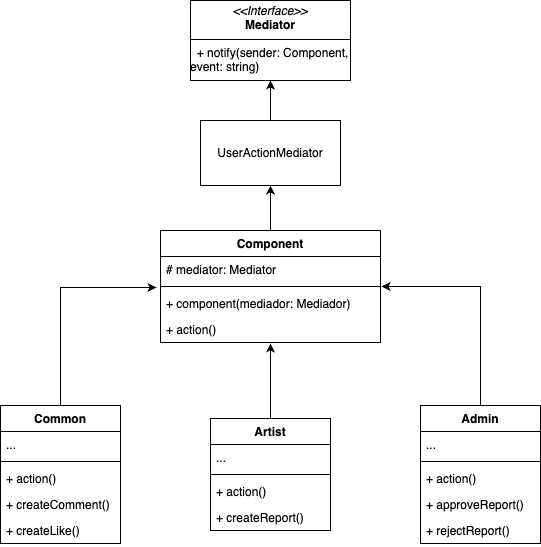

The diagram above was exported from draw.io. Its source (the exported page's mxGraphModel, read from the mxfile embedded in the PNG):
<mxGraphModel dx="1406" dy="867" grid="1" gridSize="10" guides="1" tooltips="1" connect="1" arrows="1" fold="1" page="1" pageScale="1" pageWidth="827" pageHeight="1169" math="0" shadow="0">
  <root>
    <mxCell id="0" />
    <mxCell id="1" parent="0" />
    <mxCell id="y59MiqqPefjCyI5WStfi-10" style="edgeStyle=orthogonalEdgeStyle;rounded=0;orthogonalLoop=1;jettySize=auto;html=1;entryX=0.5;entryY=1;entryDx=0;entryDy=0;" edge="1" parent="1" source="y59MiqqPefjCyI5WStfi-2" target="y59MiqqPefjCyI5WStfi-8">
      <mxGeometry relative="1" as="geometry" />
    </mxCell>
    <mxCell id="y59MiqqPefjCyI5WStfi-2" value="Component" style="swimlane;fontStyle=1;align=center;verticalAlign=top;childLayout=stackLayout;horizontal=1;startSize=26;horizontalStack=0;resizeParent=1;resizeParentMax=0;resizeLast=0;collapsible=1;marginBottom=0;whiteSpace=wrap;html=1;" vertex="1" parent="1">
      <mxGeometry x="260" y="410" width="220" height="112" as="geometry" />
    </mxCell>
    <mxCell id="y59MiqqPefjCyI5WStfi-3" value="&lt;span style=&quot;background-color: transparent; color: light-dark(rgb(0, 0, 0), rgb(255, 255, 255));&quot;&gt;# mediator: Mediator&lt;/span&gt;" style="text;strokeColor=none;fillColor=none;align=left;verticalAlign=top;spacingLeft=4;spacingRight=4;overflow=hidden;rotatable=0;points=[[0,0.5],[1,0.5]];portConstraint=eastwest;whiteSpace=wrap;html=1;" vertex="1" parent="y59MiqqPefjCyI5WStfi-2">
      <mxGeometry y="26" width="220" height="26" as="geometry" />
    </mxCell>
    <mxCell id="y59MiqqPefjCyI5WStfi-4" value="" style="line;strokeWidth=1;fillColor=none;align=left;verticalAlign=middle;spacingTop=-1;spacingLeft=3;spacingRight=3;rotatable=0;labelPosition=right;points=[];portConstraint=eastwest;strokeColor=inherit;" vertex="1" parent="y59MiqqPefjCyI5WStfi-2">
      <mxGeometry y="52" width="220" height="8" as="geometry" />
    </mxCell>
    <mxCell id="y59MiqqPefjCyI5WStfi-5" value="+ component(mediador: Mediador)" style="text;strokeColor=none;fillColor=none;align=left;verticalAlign=top;spacingLeft=4;spacingRight=4;overflow=hidden;rotatable=0;points=[[0,0.5],[1,0.5]];portConstraint=eastwest;whiteSpace=wrap;html=1;" vertex="1" parent="y59MiqqPefjCyI5WStfi-2">
      <mxGeometry y="60" width="220" height="26" as="geometry" />
    </mxCell>
    <mxCell id="y59MiqqPefjCyI5WStfi-7" value="+ action()" style="text;strokeColor=none;fillColor=none;align=left;verticalAlign=top;spacingLeft=4;spacingRight=4;overflow=hidden;rotatable=0;points=[[0,0.5],[1,0.5]];portConstraint=eastwest;whiteSpace=wrap;html=1;" vertex="1" parent="y59MiqqPefjCyI5WStfi-2">
      <mxGeometry y="86" width="220" height="26" as="geometry" />
    </mxCell>
    <mxCell id="y59MiqqPefjCyI5WStfi-6" value="&lt;p style=&quot;margin:0px;margin-top:4px;text-align:center;&quot;&gt;&lt;i&gt;&amp;lt;&amp;lt;Interface&amp;gt;&amp;gt;&lt;/i&gt;&lt;br&gt;&lt;b&gt;Mediator&lt;/b&gt;&lt;/p&gt;&lt;hr size=&quot;1&quot; style=&quot;border-style:solid;&quot;&gt;&lt;div style=&quot;height:2px;&quot;&gt;&amp;nbsp; + notify(sender: Component, event: string)&lt;/div&gt;" style="verticalAlign=top;align=left;overflow=fill;html=1;whiteSpace=wrap;" vertex="1" parent="1">
      <mxGeometry x="290" y="180" width="160" height="80" as="geometry" />
    </mxCell>
    <mxCell id="y59MiqqPefjCyI5WStfi-9" style="edgeStyle=orthogonalEdgeStyle;rounded=0;orthogonalLoop=1;jettySize=auto;html=1;entryX=0.5;entryY=1;entryDx=0;entryDy=0;" edge="1" parent="1" source="y59MiqqPefjCyI5WStfi-8" target="y59MiqqPefjCyI5WStfi-6">
      <mxGeometry relative="1" as="geometry" />
    </mxCell>
    <mxCell id="y59MiqqPefjCyI5WStfi-8" value="&lt;p class=&quot;p1&quot;&gt;UserActionMediator&lt;/p&gt;" style="html=1;whiteSpace=wrap;" vertex="1" parent="1">
      <mxGeometry x="300" y="300" width="140" height="65" as="geometry" />
    </mxCell>
    <mxCell id="y59MiqqPefjCyI5WStfi-11" value="Common" style="swimlane;fontStyle=1;align=center;verticalAlign=top;childLayout=stackLayout;horizontal=1;startSize=26;horizontalStack=0;resizeParent=1;resizeParentMax=0;resizeLast=0;collapsible=1;marginBottom=0;whiteSpace=wrap;html=1;" vertex="1" parent="1">
      <mxGeometry x="100" y="585" width="120" height="138" as="geometry" />
    </mxCell>
    <mxCell id="y59MiqqPefjCyI5WStfi-12" value="..." style="text;strokeColor=none;fillColor=none;align=left;verticalAlign=top;spacingLeft=4;spacingRight=4;overflow=hidden;rotatable=0;points=[[0,0.5],[1,0.5]];portConstraint=eastwest;whiteSpace=wrap;html=1;" vertex="1" parent="y59MiqqPefjCyI5WStfi-11">
      <mxGeometry y="26" width="120" height="26" as="geometry" />
    </mxCell>
    <mxCell id="y59MiqqPefjCyI5WStfi-13" value="" style="line;strokeWidth=1;fillColor=none;align=left;verticalAlign=middle;spacingTop=-1;spacingLeft=3;spacingRight=3;rotatable=0;labelPosition=right;points=[];portConstraint=eastwest;strokeColor=inherit;" vertex="1" parent="y59MiqqPefjCyI5WStfi-11">
      <mxGeometry y="52" width="120" height="8" as="geometry" />
    </mxCell>
    <mxCell id="y59MiqqPefjCyI5WStfi-14" value="+ action()" style="text;strokeColor=none;fillColor=none;align=left;verticalAlign=top;spacingLeft=4;spacingRight=4;overflow=hidden;rotatable=0;points=[[0,0.5],[1,0.5]];portConstraint=eastwest;whiteSpace=wrap;html=1;" vertex="1" parent="y59MiqqPefjCyI5WStfi-11">
      <mxGeometry y="60" width="120" height="26" as="geometry" />
    </mxCell>
    <mxCell id="y59MiqqPefjCyI5WStfi-15" value="+&amp;nbsp;&lt;span style=&quot;background-color: transparent; color: light-dark(rgb(0, 0, 0), rgb(255, 255, 255));&quot;&gt;createComment&lt;/span&gt;()" style="text;strokeColor=none;fillColor=none;align=left;verticalAlign=top;spacingLeft=4;spacingRight=4;overflow=hidden;rotatable=0;points=[[0,0.5],[1,0.5]];portConstraint=eastwest;whiteSpace=wrap;html=1;" vertex="1" parent="y59MiqqPefjCyI5WStfi-11">
      <mxGeometry y="86" width="120" height="26" as="geometry" />
    </mxCell>
    <mxCell id="y59MiqqPefjCyI5WStfi-16" value="+&amp;nbsp;&lt;span style=&quot;background-color: transparent; color: light-dark(rgb(0, 0, 0), rgb(255, 255, 255));&quot;&gt;createLike&lt;/span&gt;()" style="text;strokeColor=none;fillColor=none;align=left;verticalAlign=top;spacingLeft=4;spacingRight=4;overflow=hidden;rotatable=0;points=[[0,0.5],[1,0.5]];portConstraint=eastwest;whiteSpace=wrap;html=1;" vertex="1" parent="y59MiqqPefjCyI5WStfi-11">
      <mxGeometry y="112" width="120" height="26" as="geometry" />
    </mxCell>
    <mxCell id="y59MiqqPefjCyI5WStfi-17" value="Artist" style="swimlane;fontStyle=1;align=center;verticalAlign=top;childLayout=stackLayout;horizontal=1;startSize=26;horizontalStack=0;resizeParent=1;resizeParentMax=0;resizeLast=0;collapsible=1;marginBottom=0;whiteSpace=wrap;html=1;" vertex="1" parent="1">
      <mxGeometry x="310" y="598" width="120" height="112" as="geometry" />
    </mxCell>
    <mxCell id="y59MiqqPefjCyI5WStfi-18" value="..." style="text;strokeColor=none;fillColor=none;align=left;verticalAlign=top;spacingLeft=4;spacingRight=4;overflow=hidden;rotatable=0;points=[[0,0.5],[1,0.5]];portConstraint=eastwest;whiteSpace=wrap;html=1;" vertex="1" parent="y59MiqqPefjCyI5WStfi-17">
      <mxGeometry y="26" width="120" height="26" as="geometry" />
    </mxCell>
    <mxCell id="y59MiqqPefjCyI5WStfi-19" value="" style="line;strokeWidth=1;fillColor=none;align=left;verticalAlign=middle;spacingTop=-1;spacingLeft=3;spacingRight=3;rotatable=0;labelPosition=right;points=[];portConstraint=eastwest;strokeColor=inherit;" vertex="1" parent="y59MiqqPefjCyI5WStfi-17">
      <mxGeometry y="52" width="120" height="8" as="geometry" />
    </mxCell>
    <mxCell id="y59MiqqPefjCyI5WStfi-20" value="+ action()" style="text;strokeColor=none;fillColor=none;align=left;verticalAlign=top;spacingLeft=4;spacingRight=4;overflow=hidden;rotatable=0;points=[[0,0.5],[1,0.5]];portConstraint=eastwest;whiteSpace=wrap;html=1;" vertex="1" parent="y59MiqqPefjCyI5WStfi-17">
      <mxGeometry y="60" width="120" height="26" as="geometry" />
    </mxCell>
    <mxCell id="y59MiqqPefjCyI5WStfi-21" value="+&amp;nbsp;&lt;span style=&quot;background-color: transparent; color: light-dark(rgb(0, 0, 0), rgb(255, 255, 255));&quot;&gt;createReport&lt;/span&gt;()" style="text;strokeColor=none;fillColor=none;align=left;verticalAlign=top;spacingLeft=4;spacingRight=4;overflow=hidden;rotatable=0;points=[[0,0.5],[1,0.5]];portConstraint=eastwest;whiteSpace=wrap;html=1;" vertex="1" parent="y59MiqqPefjCyI5WStfi-17">
      <mxGeometry y="86" width="120" height="26" as="geometry" />
    </mxCell>
    <mxCell id="y59MiqqPefjCyI5WStfi-23" value="Admin" style="swimlane;fontStyle=1;align=center;verticalAlign=top;childLayout=stackLayout;horizontal=1;startSize=26;horizontalStack=0;resizeParent=1;resizeParentMax=0;resizeLast=0;collapsible=1;marginBottom=0;whiteSpace=wrap;html=1;" vertex="1" parent="1">
      <mxGeometry x="520" y="585" width="120" height="138" as="geometry" />
    </mxCell>
    <mxCell id="y59MiqqPefjCyI5WStfi-24" value="..." style="text;strokeColor=none;fillColor=none;align=left;verticalAlign=top;spacingLeft=4;spacingRight=4;overflow=hidden;rotatable=0;points=[[0,0.5],[1,0.5]];portConstraint=eastwest;whiteSpace=wrap;html=1;" vertex="1" parent="y59MiqqPefjCyI5WStfi-23">
      <mxGeometry y="26" width="120" height="26" as="geometry" />
    </mxCell>
    <mxCell id="y59MiqqPefjCyI5WStfi-25" value="" style="line;strokeWidth=1;fillColor=none;align=left;verticalAlign=middle;spacingTop=-1;spacingLeft=3;spacingRight=3;rotatable=0;labelPosition=right;points=[];portConstraint=eastwest;strokeColor=inherit;" vertex="1" parent="y59MiqqPefjCyI5WStfi-23">
      <mxGeometry y="52" width="120" height="8" as="geometry" />
    </mxCell>
    <mxCell id="y59MiqqPefjCyI5WStfi-26" value="+ action()" style="text;strokeColor=none;fillColor=none;align=left;verticalAlign=top;spacingLeft=4;spacingRight=4;overflow=hidden;rotatable=0;points=[[0,0.5],[1,0.5]];portConstraint=eastwest;whiteSpace=wrap;html=1;" vertex="1" parent="y59MiqqPefjCyI5WStfi-23">
      <mxGeometry y="60" width="120" height="26" as="geometry" />
    </mxCell>
    <mxCell id="y59MiqqPefjCyI5WStfi-27" value="+&amp;nbsp;&lt;span style=&quot;background-color: transparent; color: light-dark(rgb(0, 0, 0), rgb(255, 255, 255));&quot;&gt;approveReport&lt;/span&gt;()" style="text;strokeColor=none;fillColor=none;align=left;verticalAlign=top;spacingLeft=4;spacingRight=4;overflow=hidden;rotatable=0;points=[[0,0.5],[1,0.5]];portConstraint=eastwest;whiteSpace=wrap;html=1;" vertex="1" parent="y59MiqqPefjCyI5WStfi-23">
      <mxGeometry y="86" width="120" height="26" as="geometry" />
    </mxCell>
    <mxCell id="y59MiqqPefjCyI5WStfi-28" value="+ reject&lt;span style=&quot;background-color: transparent; color: light-dark(rgb(0, 0, 0), rgb(255, 255, 255));&quot;&gt;Report&lt;/span&gt;()" style="text;strokeColor=none;fillColor=none;align=left;verticalAlign=top;spacingLeft=4;spacingRight=4;overflow=hidden;rotatable=0;points=[[0,0.5],[1,0.5]];portConstraint=eastwest;whiteSpace=wrap;html=1;" vertex="1" parent="y59MiqqPefjCyI5WStfi-23">
      <mxGeometry y="112" width="120" height="26" as="geometry" />
    </mxCell>
    <mxCell id="y59MiqqPefjCyI5WStfi-29" style="edgeStyle=orthogonalEdgeStyle;rounded=0;orthogonalLoop=1;jettySize=auto;html=1;entryX=-0.018;entryY=-0.115;entryDx=0;entryDy=0;entryPerimeter=0;" edge="1" parent="1" source="y59MiqqPefjCyI5WStfi-11" target="y59MiqqPefjCyI5WStfi-5">
      <mxGeometry relative="1" as="geometry" />
    </mxCell>
    <mxCell id="y59MiqqPefjCyI5WStfi-30" style="edgeStyle=orthogonalEdgeStyle;rounded=0;orthogonalLoop=1;jettySize=auto;html=1;" edge="1" parent="1" source="y59MiqqPefjCyI5WStfi-17">
      <mxGeometry relative="1" as="geometry">
        <mxPoint x="370" y="523" as="targetPoint" />
      </mxGeometry>
    </mxCell>
    <mxCell id="y59MiqqPefjCyI5WStfi-31" style="edgeStyle=orthogonalEdgeStyle;rounded=0;orthogonalLoop=1;jettySize=auto;html=1;entryX=1.005;entryY=1.154;entryDx=0;entryDy=0;entryPerimeter=0;" edge="1" parent="1" source="y59MiqqPefjCyI5WStfi-23" target="y59MiqqPefjCyI5WStfi-3">
      <mxGeometry relative="1" as="geometry" />
    </mxCell>
  </root>
</mxGraphModel>